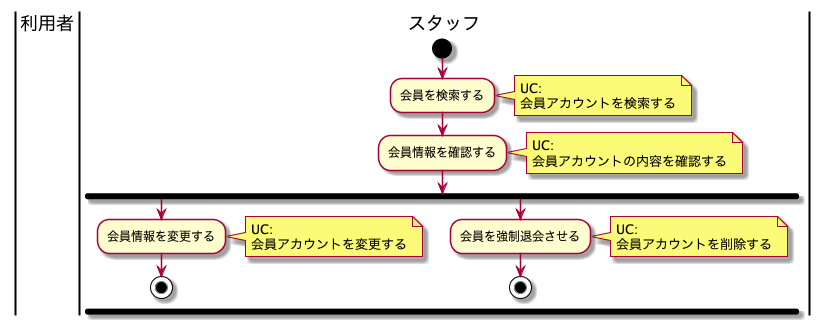

The diagram above was rendered by PlantUML. Its source (embedded in the PNG):
@startuml BusinessFlow

|利用者|

|スタッフ|
start
:会員を検索する;
note right
UC:
会員アカウントを検索する
end note

:会員情報を確認する;
note right
UC:
会員アカウントの内容を確認する
end note

fork
:会員情報を変更する;
note right
UC:
会員アカウントを変更する
end note
stop

fork again
:会員を強制退会させる;
note right
UC:
会員アカウントを削除する
end note
stop

@enduml